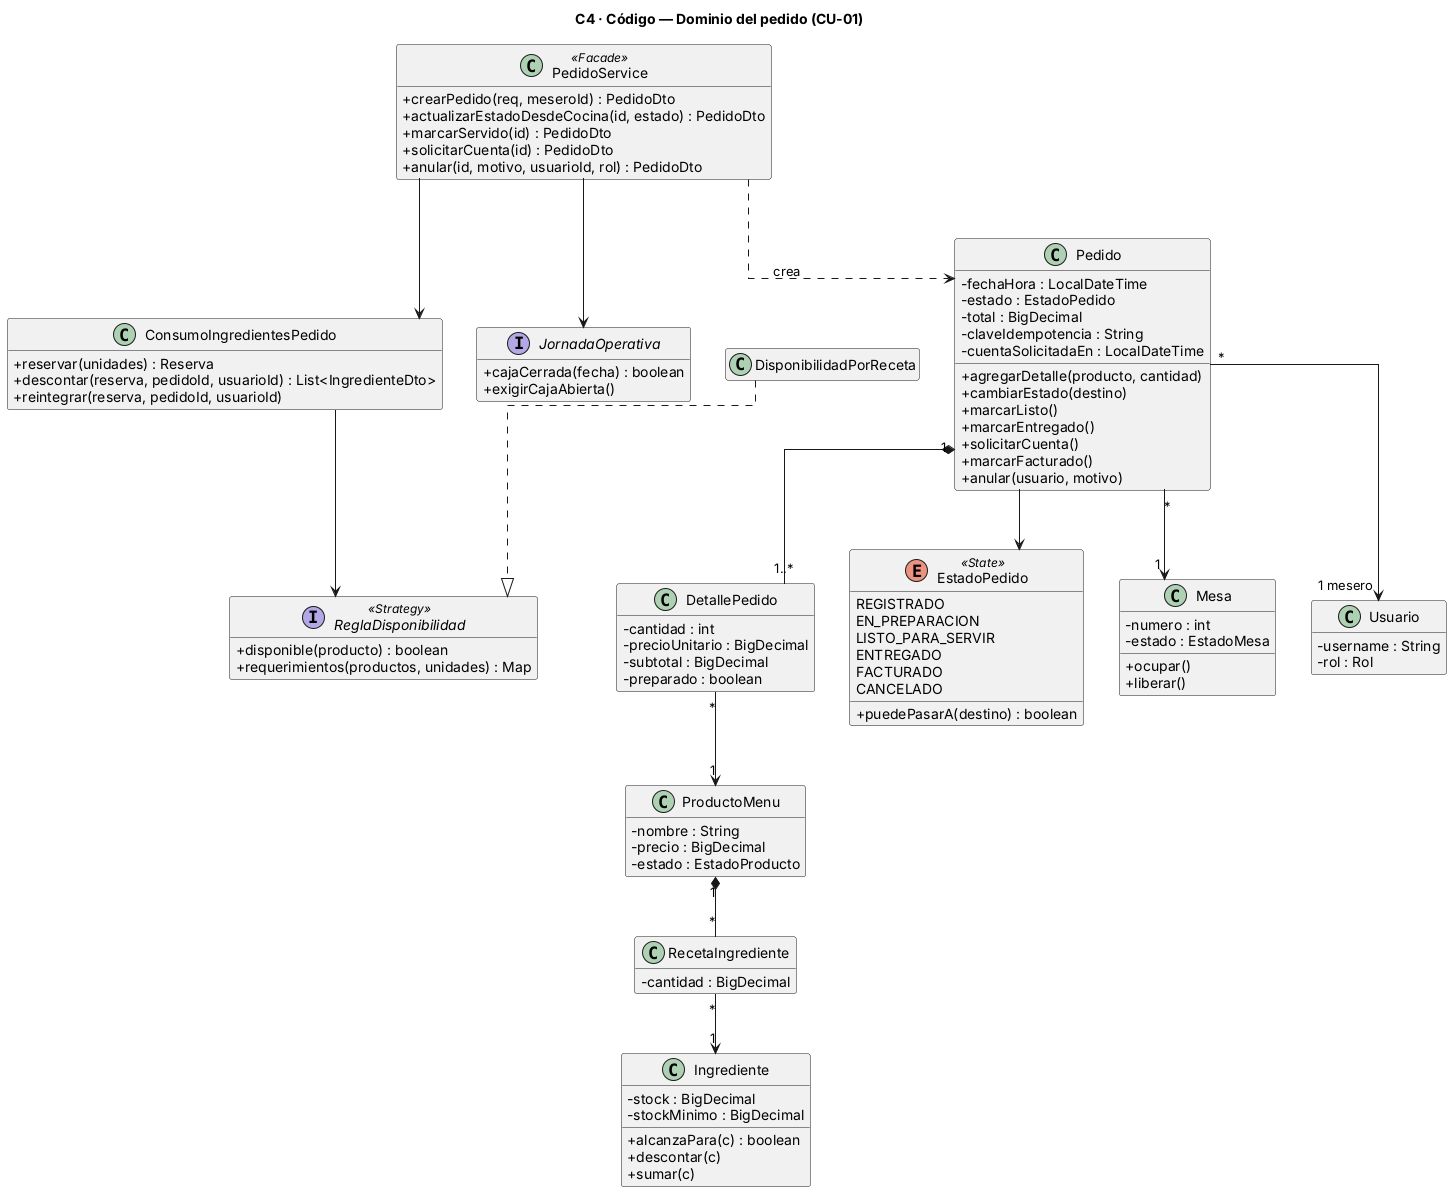

The diagram above was rendered by PlantUML. Its source (embedded in the PNG):
@startuml c4-codigo-pedido
title C4 · Código — Dominio del pedido (CU-01)
skinparam classAttributeIconSize 0
skinparam linetype ortho
hide empty members

class PedidoService <<Facade>> {
  +crearPedido(req, meseroId) : PedidoDto
  +actualizarEstadoDesdeCocina(id, estado) : PedidoDto
  +marcarServido(id) : PedidoDto
  +solicitarCuenta(id) : PedidoDto
  +anular(id, motivo, usuarioId, rol) : PedidoDto
}
class ConsumoIngredientesPedido {
  +reservar(unidades) : Reserva
  +descontar(reserva, pedidoId, usuarioId) : List<IngredienteDto>
  +reintegrar(reserva, pedidoId, usuarioId)
}
interface ReglaDisponibilidad <<Strategy>> {
  +disponible(producto) : boolean
  +requerimientos(productos, unidades) : Map
}
class DisponibilidadPorReceta
interface JornadaOperativa {
  +cajaCerrada(fecha) : boolean
  +exigirCajaAbierta()
}
class Pedido {
  -fechaHora : LocalDateTime
  -estado : EstadoPedido
  -total : BigDecimal
  -claveIdempotencia : String
  -cuentaSolicitadaEn : LocalDateTime
  +agregarDetalle(producto, cantidad)
  +cambiarEstado(destino)
  +marcarListo()
  +marcarEntregado()
  +solicitarCuenta()
  +marcarFacturado()
  +anular(usuario, motivo)
}
class DetallePedido {
  -cantidad : int
  -precioUnitario : BigDecimal
  -subtotal : BigDecimal
  -preparado : boolean
}
enum EstadoPedido <<State>> {
  REGISTRADO
  EN_PREPARACION
  LISTO_PARA_SERVIR
  ENTREGADO
  FACTURADO
  CANCELADO
  +puedePasarA(destino) : boolean
}
class Mesa {
  -numero : int
  -estado : EstadoMesa
  +ocupar()
  +liberar()
}
class ProductoMenu {
  -nombre : String
  -precio : BigDecimal
  -estado : EstadoProducto
}
class RecetaIngrediente {
  -cantidad : BigDecimal
}
class Ingrediente {
  -stock : BigDecimal
  -stockMinimo : BigDecimal
  +alcanzaPara(c) : boolean
  +descontar(c)
  +sumar(c)
}
class Usuario {
  -username : String
  -rol : Rol
}

PedidoService --> ConsumoIngredientesPedido
PedidoService --> JornadaOperativa
PedidoService ..> Pedido : crea
ConsumoIngredientesPedido --> ReglaDisponibilidad
DisponibilidadPorReceta ..|> ReglaDisponibilidad
Pedido "1" *-- "1..*" DetallePedido
Pedido --> EstadoPedido
Pedido "*" --> "1" Mesa
Pedido "*" --> "1 mesero" Usuario
DetallePedido "*" --> "1" ProductoMenu
ProductoMenu "1" *-- "*" RecetaIngrediente
RecetaIngrediente "*" --> "1" Ingrediente
@enduml